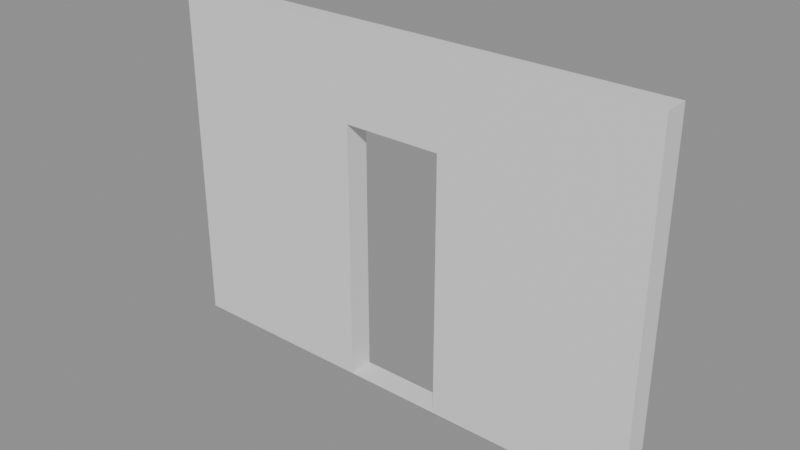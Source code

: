 # Source: e0982_after.blend  (saved by Blender 5.2.44; exported with 4.5.12 LTS)
import bpy
from mathutils import Matrix  # noqa: F401  (used for matrix-valued properties, if any)

bpy.ops.wm.read_factory_settings(use_empty=True)
scene = bpy.context.scene
scene.name = 'Scene'

# ---- materials (node trees are filled in below, after node groups)
mat_ladrillo = bpy.data.materials.new('Ladrillo')

# ---- material node trees
mat_ladrillo.use_nodes = True; mat_ladrillo.node_tree.nodes.clear()
_N = mat_ladrillo.node_tree.nodes; _L = mat_ladrillo.node_tree.links
n0 = _N.new('ShaderNodeBsdfPrincipled'); n0.name = 'Principled BSDF'; n0.location = (-200, 100)
n0.inputs[3].default_value = 1.45
n0.inputs[10].default_value = 0.005
n1 = _N.new('ShaderNodeOutputMaterial'); n1.name = 'Material Output'; n1.location = (200, 100)
_L.new(n0.outputs[0], n1.inputs[0])
n1.is_active_output = True

# ---- meshes
me_muro_principal_cuerpo_mesh = bpy.data.meshes.new('Muro_Principal_Cuerpo_mesh')
me_muro_principal_cuerpo_mesh.from_pydata([(0.0, 0.0, 0.0), (4.0, 0.0, 0.0), (4.0, 0.2, 0.0), (0.0, 0.2, 0.0), (0.0, 0.0, 2.8), (4.0, 0.0, 2.8), (4.0, 0.2, 2.8), (0.0, 0.2, 2.8), (1.619, 0.0, 0.0), (1.6, 0.0, 0.0), (2.4, 0.0, 0.0), (2.4, 0.0, 2.1), (1.6, 0.0, 2.1), (1.6, 0.2, 0.0), (2.4, 0.2, 0.0), (2.381, 0.2, 0.0), (1.6, 0.2, 2.1), (2.4, 0.2, 2.1)], [], [(13, 3, 0, 9), (10, 1, 2, 14), (4, 5, 6, 7), (10, 1, 5, 4, 0, 9, 12, 11), (1, 2, 6, 5), (13, 3, 7, 6, 2, 14, 17, 16), (3, 0, 4, 7), (10, 8, 15, 14), (13, 15, 8, 9), (11, 12, 16, 17), (10, 11, 17, 14), (13, 16, 12, 9)])
me_muro_principal_cuerpo_mesh.materials.append(mat_ladrillo)
me_muro_principal_cuerpo_mesh.materials.append(None)
me_muro_principal_cuerpo_mesh.update()

# ---- objects
ob_muro_principal = bpy.data.objects.new('Muro_Principal', None)
ob_muro_principal_cuerpo = bpy.data.objects.new('Muro_Principal_Cuerpo', me_muro_principal_cuerpo_mesh)

# ---- transforms, parenting, visibility, modifiers, constraints
ob_muro_principal.location = (0.0, 0.0, 0.0)
ob_muro_principal.empty_display_type = 'ARROWS'
ob_muro_principal_cuerpo.parent = ob_muro_principal
ob_muro_principal_cuerpo.location = (0.0, 0.0, 0.0)

# ---- collection membership
scene.collection.objects.link(ob_muro_principal)
scene.collection.objects.link(ob_muro_principal_cuerpo)

# ---- scene / render settings (as saved in the file)
scene.frame_start = 1; scene.frame_end = 250; scene.frame_set(1)
scene.render.engine = 'BLENDER_EEVEE_NEXT'
scene.render.bake_bias = 0.0
scene.render.bake_samples = 0
scene.render.compositor_device = 'GPU'
scene.eevee.use_volume_custom_range = False
scene.eevee.fast_gi_thickness_near = 0.1
scene.eevee.fast_gi_thickness_far = 0.0
scene.eevee.ray_tracing_options.screen_trace_thickness = 0.1
bpy.context.view_layer.update()

# ---- added for rendering (the .blend has no active camera and no usable light): camera, sun + grey world if the file has none
cam_auto = bpy.data.cameras.new('AutoCamera')
cam_auto.lens = 50.0
cam_auto.sensor_width = 36.0
cam_auto.clip_end = 1000.0
ob_auto_camera = bpy.data.objects.new('AutoCamera', cam_auto)
scene.collection.objects.link(ob_auto_camera)
ob_auto_camera.location = (6.52131, -5.32557, 5.01705)
ob_auto_camera.rotation_euler = (1.09748, -7.21219e-08, 0.694738)
scene.camera = ob_auto_camera
light_auto_sun = bpy.data.lights.new('AutoSun', 'SUN')
light_auto_sun.energy = 3.0
light_auto_sun.angle = 0.0523599
ob_auto_sun = bpy.data.objects.new('AutoSun', light_auto_sun)
scene.collection.objects.link(ob_auto_sun)
ob_auto_sun.rotation_euler = (0.872665, 0.174533, 0.523599)
if scene.world is None:
    world_auto = bpy.data.worlds.new('AutoWorld')
    world_auto.color = (0.3, 0.3, 0.3)
    scene.world = world_auto
bpy.context.view_layer.update()
